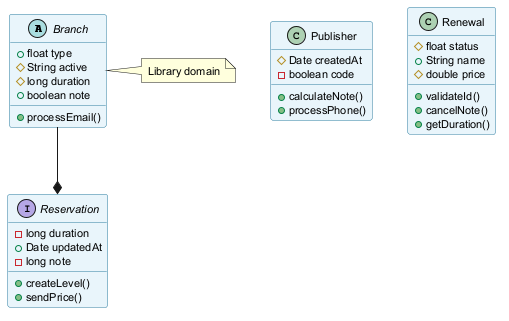

The diagram above was rendered by PlantUML. Its source (embedded in the PNG):
@startuml
skinparam backgroundColor #FFFFFF
skinparam classBackgroundColor #E8F4FA
skinparam classBorderColor #2C7DA0
skinparam defaultFontSize 11
abstract class Branch {
  +float type
  #String active
  #long duration
  +boolean note
  +processEmail()
}
interface Reservation {
  -long duration
  +Date updatedAt
  -long note
  +createLevel()
  +sendPrice()
}
class Publisher {
  #Date createdAt
  -boolean code
  +calculateNote()
  +processPhone()
}
class Renewal {
  #float status
  +String name
  #double price
  +validateId()
  +cancelNote()
  +getDuration()
}
Branch --* Reservation
note right of Branch : Library domain
@enduml